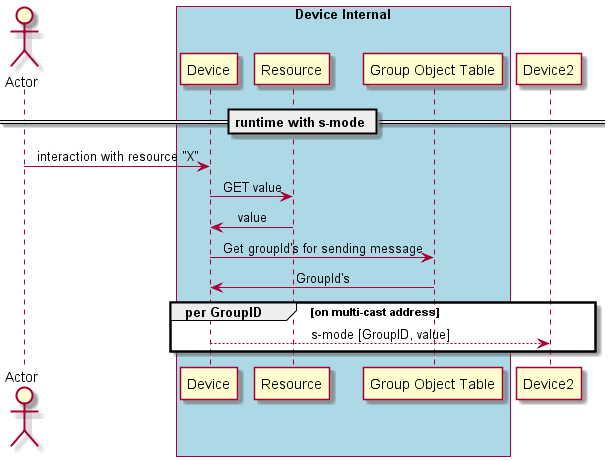

The diagram above was rendered by PlantUML. Its source (embedded in the PNG):
@startuml
skinparam sequenceMessageAlign center

actor       Actor       as Foo1
box "Device Internal" #LightBlue
participant Device as Dev
participant Resource as Resource 
participant "Group Object Table" as GOT
end box
participant Device2 as Dev2

== runtime with s-mode ==

Foo1 -> Dev : interaction with resource "X"

Dev -> Resource : GET value
Dev <- Resource : value

Dev -> GOT : Get groupId's for sending message
Dev <- GOT : GroupId's

group per GroupID [on multi-cast address]
    Dev --> Dev2 : s-mode [GroupID, value]
end




@enduml